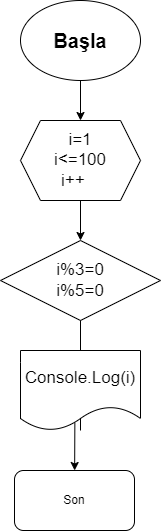

The diagram above was exported from draw.io. Its source (the exported page's mxGraphModel, read from the mxfile embedded in the PNG):
<mxGraphModel dx="1050" dy="581" grid="1" gridSize="10" guides="1" tooltips="1" connect="1" arrows="1" fold="1" page="1" pageScale="1" pageWidth="827" pageHeight="1169" math="0" shadow="0">
  <root>
    <mxCell id="WIyWlLk6GJQsqaUBKTNV-0" />
    <mxCell id="WIyWlLk6GJQsqaUBKTNV-1" parent="WIyWlLk6GJQsqaUBKTNV-0" />
    <mxCell id="1fmFMdKg82IKIYU7wnbk-0" value="&lt;font style=&quot;font-size: 20px;&quot;&gt;&lt;b&gt;Başla&lt;/b&gt;&lt;/font&gt;" style="ellipse;whiteSpace=wrap;html=1;" vertex="1" parent="WIyWlLk6GJQsqaUBKTNV-1">
      <mxGeometry x="370" y="10" width="120" height="80" as="geometry" />
    </mxCell>
    <mxCell id="1fmFMdKg82IKIYU7wnbk-24" value="" style="endArrow=classic;html=1;rounded=0;exitX=0.5;exitY=1;exitDx=0;exitDy=0;" edge="1" parent="WIyWlLk6GJQsqaUBKTNV-1" source="1fmFMdKg82IKIYU7wnbk-0" target="1fmFMdKg82IKIYU7wnbk-25">
      <mxGeometry width="50" height="50" relative="1" as="geometry">
        <mxPoint x="540" y="170" as="sourcePoint" />
        <mxPoint x="430" y="140" as="targetPoint" />
      </mxGeometry>
    </mxCell>
    <mxCell id="1fmFMdKg82IKIYU7wnbk-25" value="&lt;font style=&quot;font-size: 17px;&quot;&gt;i=1&lt;br&gt;i&amp;lt;=100&lt;br&gt;i++&lt;span style=&quot;white-space: pre;&quot;&gt;&#09;&lt;/span&gt;&lt;/font&gt;" style="shape=hexagon;perimeter=hexagonPerimeter2;whiteSpace=wrap;html=1;fixedSize=1;" vertex="1" parent="WIyWlLk6GJQsqaUBKTNV-1">
      <mxGeometry x="370" y="130" width="120" height="80" as="geometry" />
    </mxCell>
    <mxCell id="1fmFMdKg82IKIYU7wnbk-26" value="&lt;font style=&quot;font-size: 17px;&quot;&gt;i%3=0&lt;br&gt;i%5=0&lt;/font&gt;" style="rhombus;whiteSpace=wrap;html=1;" vertex="1" parent="WIyWlLk6GJQsqaUBKTNV-1">
      <mxGeometry x="350" y="250" width="160" height="80" as="geometry" />
    </mxCell>
    <mxCell id="1fmFMdKg82IKIYU7wnbk-27" value="" style="endArrow=classic;html=1;rounded=0;exitX=0.5;exitY=1;exitDx=0;exitDy=0;entryX=0.5;entryY=0;entryDx=0;entryDy=0;" edge="1" parent="WIyWlLk6GJQsqaUBKTNV-1" source="1fmFMdKg82IKIYU7wnbk-25" target="1fmFMdKg82IKIYU7wnbk-26">
      <mxGeometry width="50" height="50" relative="1" as="geometry">
        <mxPoint x="540" y="280" as="sourcePoint" />
        <mxPoint x="590" y="230" as="targetPoint" />
      </mxGeometry>
    </mxCell>
    <mxCell id="1fmFMdKg82IKIYU7wnbk-29" value="" style="endArrow=classic;html=1;rounded=0;exitX=0.5;exitY=1;exitDx=0;exitDy=0;startArrow=none;" edge="1" parent="WIyWlLk6GJQsqaUBKTNV-1" source="1fmFMdKg82IKIYU7wnbk-30">
      <mxGeometry width="50" height="50" relative="1" as="geometry">
        <mxPoint x="540" y="270" as="sourcePoint" />
        <mxPoint x="430" y="400" as="targetPoint" />
      </mxGeometry>
    </mxCell>
    <mxCell id="1fmFMdKg82IKIYU7wnbk-31" value="" style="endArrow=none;html=1;rounded=0;exitX=0.5;exitY=1;exitDx=0;exitDy=0;" edge="1" parent="WIyWlLk6GJQsqaUBKTNV-1" source="1fmFMdKg82IKIYU7wnbk-26" target="1fmFMdKg82IKIYU7wnbk-30">
      <mxGeometry width="50" height="50" relative="1" as="geometry">
        <mxPoint x="430" y="330" as="sourcePoint" />
        <mxPoint x="430" y="400" as="targetPoint" />
      </mxGeometry>
    </mxCell>
    <mxCell id="1fmFMdKg82IKIYU7wnbk-30" value="&lt;font style=&quot;font-size: 17px;&quot;&gt;Console.Log(i)&lt;/font&gt;" style="shape=document;whiteSpace=wrap;html=1;boundedLbl=1;" vertex="1" parent="WIyWlLk6GJQsqaUBKTNV-1">
      <mxGeometry x="370" y="360" width="120" height="80" as="geometry" />
    </mxCell>
    <mxCell id="1fmFMdKg82IKIYU7wnbk-32" value="" style="endArrow=classic;html=1;rounded=0;exitX=0.453;exitY=0.903;exitDx=0;exitDy=0;exitPerimeter=0;" edge="1" parent="WIyWlLk6GJQsqaUBKTNV-1" source="1fmFMdKg82IKIYU7wnbk-30" target="1fmFMdKg82IKIYU7wnbk-33">
      <mxGeometry width="50" height="50" relative="1" as="geometry">
        <mxPoint x="470" y="480" as="sourcePoint" />
        <mxPoint x="424" y="490" as="targetPoint" />
      </mxGeometry>
    </mxCell>
    <mxCell id="1fmFMdKg82IKIYU7wnbk-33" value="Son" style="rounded=1;whiteSpace=wrap;html=1;" vertex="1" parent="WIyWlLk6GJQsqaUBKTNV-1">
      <mxGeometry x="364" y="480" width="120" height="60" as="geometry" />
    </mxCell>
  </root>
</mxGraphModel>